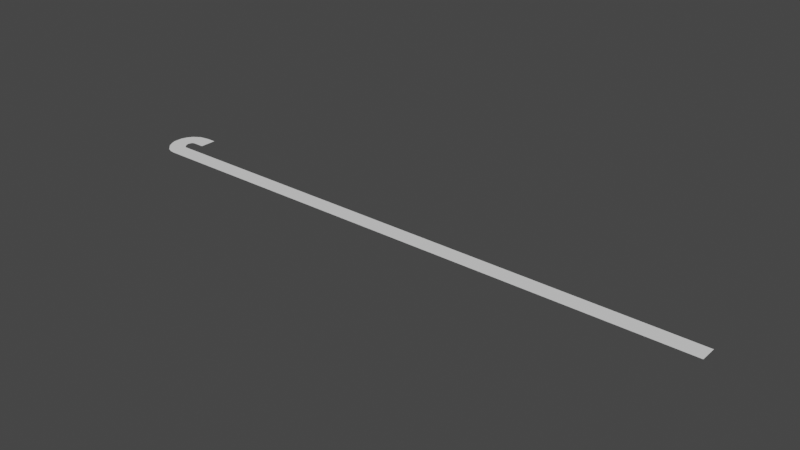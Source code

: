 # Source: untitled.blend  (saved by Blender 3.2.14; exported with 4.5.12 LTS)
import bpy
from mathutils import Matrix  # noqa: F401  (used for matrix-valued properties, if any)

bpy.ops.wm.read_factory_settings(use_empty=True)
scene = bpy.context.scene
scene.name = 'Scene'

# ---- collections
col_collection = bpy.data.collections.new('Collection'); scene.collection.children.link(col_collection)

# ---- world
world_world = bpy.data.worlds.new('World'); scene.world = world_world
world_world.use_nodes = True; world_world.node_tree.nodes.clear()
_N = world_world.node_tree.nodes; _L = world_world.node_tree.links
n0 = _N.new('ShaderNodeOutputWorld'); n0.name = 'World Output'; n0.location = (300, 300)
n1 = _N.new('ShaderNodeBackground'); n1.name = 'Background'; n1.location = (10, 300)
n1.inputs[0].default_value = (0.05088, 0.05088, 0.05088, 1.0)
_L.new(n1.outputs[0], n0.inputs[0])
n0.is_active_output = True
world_world.color = (0.05088, 0.05088, 0.05088)
world_world.use_sun_shadow = False
world_world.sun_shadow_jitter_overblur = 0.0

# ---- meshes
me_plane = bpy.data.meshes.new('Plane')
me_plane.from_pydata([(-200.0, 0.0, -0.006364), (0.0, 0.0, -0.006364), (-200.0, 1.0, -0.006364), (0.0, 1.0, -0.006364), (-200.0, -1.0, -0.006364), (0.0, -1.0, -0.006364), (7.0, 0.0, -0.006364), (7.0, 1.0, -0.006364), (7.0, -1.0, -0.006364), (-200.0, 2.0, -0.006364), (0.0, 2.0, -0.006364), (7.0, 2.0, -0.006364), (-200.0, 3.0, -0.006364), (0.0, 3.0, -0.006364), (7.0, 3.0, -0.006364), (-200.0, 4.0, -0.006364), (0.0, 4.0, -0.006364), (7.0, 4.0, -0.006364), (-200.0, 5.0, -0.006364), (0.0, 5.0, -0.006364), (7.0, 5.0, -0.006364), (-200.0, 0.0, -0.006364), (-200.0, 1.0, -0.006364), (-200.0, -1.0, -0.006364), (-200.0, 2.0, -0.006364), (-200.0, 3.0, -0.006364), (-200.0, 4.0, -0.006364), (-200.0, 5.0, -0.006364), (-201.4, 0.1878, -0.006364), (-201.2, 1.17, -0.006364), (-201.6, -0.7945, -0.006364), (-201.0, 2.152, -0.006364), (-200.8, 3.135, -0.006364), (-200.6, 4.117, -0.006364), (-200.4, 5.099, -0.006364), (-203.2, 0.9406, -0.006364), (-202.7, 1.822, -0.006364), (-203.6, 0.05892, -0.006364), (-202.2, 2.704, -0.006364), (-201.7, 3.586, -0.006364), (-201.3, 4.468, -0.006364), (-200.8, 5.349, -0.006364), (-205.3, 3.041, -0.006364), (-204.6, 3.745, -0.006364), (-206.0, 2.337, -0.006364), (-203.9, 4.448, -0.006364), (-203.2, 5.152, -0.006364), (-202.4, 5.855, -0.006364), (-201.7, 6.559, -0.006364), (-206.3, 4.851, -0.006364), (-205.5, 5.316, -0.006364), (-207.2, 4.386, -0.006364), (-204.6, 5.78, -0.006364), (-203.7, 6.245, -0.006364), (-202.8, 6.709, -0.006364), (-201.9, 7.174, -0.006364), (-206.8, 6.316, -0.006364), (-205.9, 6.544, -0.006364), (-207.8, 6.087, -0.006364), (-204.9, 6.773, -0.006364), (-203.9, 7.002, -0.006364), (-203.0, 7.231, -0.006364), (-202.0, 7.46, -0.006364), (-206.8, 9.09, -0.006364), (-205.8, 8.867, -0.006364), (-207.8, 9.313, -0.006364), (-204.9, 8.643, -0.006364), (-203.9, 8.42, -0.006364), (-202.9, 8.196, -0.006364), (-201.9, 7.973, -0.006364), (-206.1, 11.01, -0.006364), (-205.2, 10.57, -0.006364), (-207.0, 11.46, -0.006364), (-204.3, 10.13, -0.006364), (-203.4, 9.685, -0.006364), (-202.6, 9.242, -0.006364), (-201.7, 8.798, -0.006364), (-205.0, 12.56, -0.006364), (-204.2, 11.88, -0.006364), (-205.7, 13.23, -0.006364), (-203.5, 11.21, -0.006364), (-202.8, 10.54, -0.006364), (-202.0, 9.864, -0.006364), (-201.3, 9.19, -0.006364), (-202.9, 13.92, -0.006364), (-202.5, 13.02, -0.006364), (-203.3, 14.83, -0.006364), (-202.1, 12.11, -0.006364), (-201.6, 11.21, -0.006364), (-201.2, 10.3, -0.006364), (-200.8, 9.397, -0.006364), (-200.0, 14.41, -0.006364), (-200.0, 13.41, -0.006364), (-200.1, 15.41, -0.006364), (-200.0, 12.42, -0.006364), (-200.0, 11.42, -0.006364), (-200.0, 10.42, -0.006364), (-200.0, 9.421, -0.006364), (-196.5, 14.41, -0.006364), (-196.5, 13.41, -0.006364), (-196.5, 15.41, -0.006364), (-196.5, 12.42, -0.006364), (-196.5, 11.42, -0.006364), (-196.5, 10.42, -0.006364), (-196.5, 9.421, -0.006364)], [], [(0, 1, 3, 2), (1, 0, 4, 5), (1, 5, 8, 6), (3, 1, 6, 7), (3, 7, 11, 10), (2, 3, 10, 9), (10, 11, 14, 13), (9, 10, 13, 12), (13, 14, 17, 16), (12, 13, 16, 15), (16, 17, 20, 19), (15, 16, 19, 18), (21, 22, 29, 28), (26, 27, 34, 33), (23, 21, 28, 30), (22, 24, 31, 29), (24, 25, 32, 31), (25, 26, 33, 32), (31, 32, 39, 38), (30, 28, 35, 37), (32, 33, 40, 39), (29, 31, 38, 36), (28, 29, 36, 35), (33, 34, 41, 40), (37, 35, 42, 44), (39, 40, 47, 46), (36, 38, 45, 43), (35, 36, 43, 42), (40, 41, 48, 47), (38, 39, 46, 45), (46, 47, 54, 53), (43, 45, 52, 50), (42, 43, 50, 49), (47, 48, 55, 54), (45, 46, 53, 52), (44, 42, 49, 51), (53, 54, 61, 60), (50, 52, 59, 57), (49, 50, 57, 56), (54, 55, 62, 61), (52, 53, 60, 59), (51, 49, 56, 58), (60, 61, 68, 67), (57, 59, 66, 64), (56, 57, 64, 63), (61, 62, 69, 68), (59, 60, 67, 66), (58, 56, 63, 65), (68, 69, 76, 75), (66, 67, 74, 73), (65, 63, 70, 72), (67, 68, 75, 74), (64, 66, 73, 71), (63, 64, 71, 70), (75, 76, 83, 82), (73, 74, 81, 80), (72, 70, 77, 79), (74, 75, 82, 81), (71, 73, 80, 78), (70, 71, 78, 77), (83, 90, 89, 88, 87, 85, 84, 86, 79, 77, 78, 80, 81, 82), (86, 84, 91, 93), (88, 89, 96, 95), (85, 87, 94, 92), (84, 85, 92, 91), (89, 90, 97, 96), (87, 88, 95, 94), (95, 96, 103, 102), (92, 94, 101, 99), (91, 92, 99, 98), (96, 97, 104, 103), (94, 95, 102, 101), (93, 91, 98, 100)])
_uv = me_plane.uv_layers.new(name='UVMap')
_uv.uv.foreach_set('vector', [0.0, 0.0, 1.0, 0.0, 1.0, 1.0, 0.0, 1.0, 1.0, 0.0, 0.0, 0.0, 0.0, 0.0, 1.0, 0.0, 1.0, 0.0, 1.0, 0.0, 1.0, 0.0, 1.0, 0.0, 1.0, 1.0, 1.0, 0.0, 1.0, 0.0, 1.0, 1.0, 1.0, 1.0, 1.0, 1.0, 1.0, 1.0, 1.0, 1.0, 0.0, 1.0, 1.0, 1.0, 1.0, 1.0, 0.0, 1.0, 1.0, 1.0, 1.0, 1.0, 1.0, 1.0, 1.0, 1.0, 0.0, 1.0, 1.0, 1.0, 1.0, 1.0, 0.0, 1.0, 1.0, 1.0, 1.0, 1.0, 1.0, 1.0, 1.0, 1.0, 0.0, 1.0, 1.0, 1.0, 1.0, 1.0, 0.0, 1.0, 1.0, 1.0, 1.0, 1.0, 1.0, 1.0, 1.0, 1.0, 0.0, 1.0, 1.0, 1.0, 1.0, 1.0, 0.0, 1.0, 0.0, 0.0, 0.0, 1.0, 0.0, 1.0, 0.0, 0.0, 0.0, 1.0, 0.0, 1.0, 0.0, 1.0, 0.0, 1.0, 0.0, 0.0, 0.0, 0.0, 0.0, 0.0, 0.0, 0.0, 0.0, 1.0, 0.0, 1.0, 0.0, 1.0, 0.0, 1.0, 0.0, 1.0, 0.0, 1.0, 0.0, 1.0, 0.0, 1.0, 0.0, 1.0, 0.0, 1.0, 0.0, 1.0, 0.0, 1.0, 0.0, 1.0, 0.0, 1.0, 0.0, 1.0, 0.0, 1.0, 0.0, 0.0, 0.0, 0.0, 0.0, 0.0, 0.0, 0.0, 0.0, 1.0, 0.0, 1.0, 0.0, 1.0, 0.0, 1.0, 0.0, 1.0, 0.0, 1.0, 0.0, 1.0, 0.0, 1.0, 0.0, 0.0, 0.0, 1.0, 0.0, 1.0, 0.0, 0.0, 0.0, 1.0, 0.0, 1.0, 0.0, 1.0, 0.0, 1.0, 0.0, 0.0, 0.0, 0.0, 0.0, 0.0, 0.0, 0.0, 0.0, 1.0, 0.0, 1.0, 0.0, 1.0, 0.0, 1.0, 0.0, 1.0, 0.0, 1.0, 0.0, 1.0, 0.0, 1.0, 0.0, 0.0, 0.0, 1.0, 0.0, 1.0, 0.0, 0.0, 0.0, 1.0, 0.0, 1.0, 0.0, 1.0, 0.0, 1.0, 0.0, 1.0, 0.0, 1.0, 0.0, 1.0, 0.0, 1.0, 0.0, 1.0, 0.0, 1.0, 0.0, 1.0, 0.0, 1.0, 0.0, 1.0, 0.0, 1.0, 0.0, 1.0, 0.0, 1.0, 0.0, 0.0, 0.0, 1.0, 0.0, 1.0, 0.0, 0.0, 0.0, 1.0, 0.0, 1.0, 0.0, 1.0, 0.0, 1.0, 0.0, 1.0, 0.0, 1.0, 0.0, 1.0, 0.0, 1.0, 0.0, 0.0, 0.0, 0.0, 0.0, 0.0, 0.0, 0.0, 0.0, 1.0, 0.0, 1.0, 0.0, 1.0, 0.0, 1.0, 0.0, 1.0, 0.0, 1.0, 0.0, 1.0, 0.0, 1.0, 0.0, 0.0, 0.0, 1.0, 0.0, 1.0, 0.0, 0.0, 0.0, 1.0, 0.0, 1.0, 0.0, 1.0, 0.0, 1.0, 0.0, 1.0, 0.0, 1.0, 0.0, 1.0, 0.0, 1.0, 0.0, 0.0, 0.0, 0.0, 0.0, 0.0, 0.0, 0.0, 0.0, 1.0, 0.0, 1.0, 0.0, 1.0, 0.0, 1.0, 0.0, 1.0, 0.0, 1.0, 0.0, 1.0, 0.0, 1.0, 0.0, 0.0, 0.0, 1.0, 0.0, 1.0, 0.0, 0.0, 0.0, 1.0, 0.0, 1.0, 0.0, 1.0, 0.0, 1.0, 0.0, 1.0, 0.0, 1.0, 0.0, 1.0, 0.0, 1.0, 0.0, 0.0, 0.0, 0.0, 0.0, 0.0, 0.0, 0.0, 0.0, 1.0, 0.0, 1.0, 0.0, 1.0, 0.0, 1.0, 0.0, 1.0, 0.0, 1.0, 0.0, 1.0, 0.0, 1.0, 0.0, 0.0, 0.0, 0.0, 0.0, 0.0, 0.0, 0.0, 0.0, 1.0, 0.0, 1.0, 0.0, 1.0, 0.0, 1.0, 0.0, 1.0, 0.0, 1.0, 0.0, 1.0, 0.0, 1.0, 0.0, 0.0, 0.0, 1.0, 0.0, 1.0, 0.0, 0.0, 0.0, 1.0, 0.0, 1.0, 0.0, 1.0, 0.0, 1.0, 0.0, 1.0, 0.0, 1.0, 0.0, 1.0, 0.0, 1.0, 0.0, 0.0, 0.0, 0.0, 0.0, 0.0, 0.0, 0.0, 0.0, 1.0, 0.0, 1.0, 0.0, 1.0, 0.0, 1.0, 0.0, 1.0, 0.0, 1.0, 0.0, 1.0, 0.0, 1.0, 0.0, 0.0, 0.0, 1.0, 0.0, 1.0, 0.0, 0.0, 0.0, 1.0, 0.0, 1.0, 0.0, 1.0, 0.0, 1.0, 0.0, 1.0, 0.0, 1.0, 0.0, 0.0, 0.0, 0.0, 0.0, 0.0, 0.0, 0.0, 0.0, 1.0, 0.0, 1.0, 0.0, 1.0, 0.0, 1.0, 0.0, 0.0, 0.0, 0.0, 0.0, 0.0, 0.0, 0.0, 0.0, 1.0, 0.0, 1.0, 0.0, 1.0, 0.0, 1.0, 0.0, 1.0, 0.0, 1.0, 0.0, 1.0, 0.0, 1.0, 0.0, 0.0, 0.0, 1.0, 0.0, 1.0, 0.0, 0.0, 0.0, 1.0, 0.0, 1.0, 0.0, 1.0, 0.0, 1.0, 0.0, 1.0, 0.0, 1.0, 0.0, 1.0, 0.0, 1.0, 0.0, 1.0, 0.0, 1.0, 0.0, 1.0, 0.0, 1.0, 0.0, 1.0, 0.0, 1.0, 0.0, 1.0, 0.0, 1.0, 0.0, 0.0, 0.0, 1.0, 0.0, 1.0, 0.0, 0.0, 0.0, 1.0, 0.0, 1.0, 0.0, 1.0, 0.0, 1.0, 0.0, 1.0, 0.0, 1.0, 0.0, 1.0, 0.0, 1.0, 0.0, 0.0, 0.0, 0.0, 0.0, 0.0, 0.0, 0.0])
me_plane.update()

# ---- objects
ob_plane = bpy.data.objects.new('Plane', me_plane)

# ---- transforms, parenting, visibility, modifiers, constraints
ob_plane.location = (0.0, -2.016, 0.0)

# ---- collection membership
col_collection.objects.link(ob_plane)

# ---- scene / render settings (as saved in the file)
scene.frame_start = 1; scene.frame_end = 250; scene.frame_set(1)
scene.render.engine = 'BLENDER_EEVEE_NEXT'
scene.cycles.sampling_pattern = 'TABULATED_SOBOL'
scene.cycles.use_light_tree = False
scene.view_settings.view_transform = 'Filmic'
bpy.context.view_layer.update()

# ---- added for rendering (the .blend has no active camera and no usable light): camera, sun
cam_auto = bpy.data.cameras.new('AutoCamera')
cam_auto.lens = 50.0
cam_auto.sensor_width = 36.0
cam_auto.clip_end = 3498.3
ob_auto_camera = bpy.data.objects.new('AutoCamera', cam_auto)
scene.collection.objects.link(ob_auto_camera)
ob_auto_camera.location = (98.9251, -234.012, 159.461)
ob_auto_camera.rotation_euler = (1.09748, -7.21219e-08, 0.694738)
scene.camera = ob_auto_camera
light_auto_sun = bpy.data.lights.new('AutoSun', 'SUN')
light_auto_sun.energy = 3.0
light_auto_sun.angle = 0.0523599
ob_auto_sun = bpy.data.objects.new('AutoSun', light_auto_sun)
scene.collection.objects.link(ob_auto_sun)
ob_auto_sun.rotation_euler = (0.872665, 0.174533, 0.523599)
bpy.context.view_layer.update()
